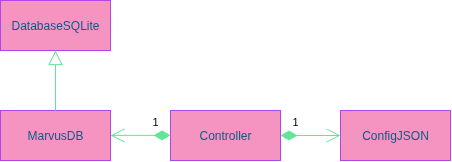

The diagram above was exported from draw.io. Its source (the exported page's mxGraphModel, read from the mxfile embedded in the PNG):
<mxGraphModel dx="487" dy="436" grid="1" gridSize="10" guides="1" tooltips="1" connect="1" arrows="1" fold="1" page="1" pageScale="1" pageWidth="827" pageHeight="1169" math="0" shadow="0">
  <root>
    <mxCell id="0" />
    <mxCell id="1" parent="0" />
    <mxCell id="0XEgB48cdvtT47qz5Zr2-1" value="Controller" style="html=1;whiteSpace=wrap;labelBackgroundColor=none;fillColor=#F694C1;strokeColor=#AF45ED;fontColor=#095C86;" parent="1" vertex="1">
      <mxGeometry x="380" y="160" width="110" height="50" as="geometry" />
    </mxCell>
    <mxCell id="0XEgB48cdvtT47qz5Zr2-2" value="DatabaseSQLite" style="html=1;whiteSpace=wrap;strokeColor=#AF45ED;fontColor=#095C86;fillColor=#F694C1;labelBackgroundColor=none;" parent="1" vertex="1">
      <mxGeometry x="210" y="50" width="110" height="50" as="geometry" />
    </mxCell>
    <mxCell id="0XEgB48cdvtT47qz5Zr2-3" value="MarvusDB" style="html=1;whiteSpace=wrap;strokeColor=#AF45ED;fontColor=#095C86;fillColor=#F694C1;labelBackgroundColor=none;" parent="1" vertex="1">
      <mxGeometry x="210" y="160" width="110" height="50" as="geometry" />
    </mxCell>
    <mxCell id="0XEgB48cdvtT47qz5Zr2-5" value="ConfigJSON" style="html=1;whiteSpace=wrap;labelBackgroundColor=none;fillColor=#F694C1;strokeColor=#AF45ED;fontColor=#095C86;" parent="1" vertex="1">
      <mxGeometry x="550" y="160" width="110" height="50" as="geometry" />
    </mxCell>
    <mxCell id="0XEgB48cdvtT47qz5Zr2-6" value="" style="endArrow=block;endFill=0;endSize=12;html=1;rounded=0;strokeColor=#60E696;fontColor=default;fillColor=#F694C1;exitX=0.5;exitY=0;exitDx=0;exitDy=0;entryX=0.5;entryY=1;entryDx=0;entryDy=0;labelBackgroundColor=none;" parent="1" source="0XEgB48cdvtT47qz5Zr2-3" target="0XEgB48cdvtT47qz5Zr2-2" edge="1">
      <mxGeometry width="160" relative="1" as="geometry">
        <mxPoint x="350" y="180" as="sourcePoint" />
        <mxPoint x="510" y="180" as="targetPoint" />
      </mxGeometry>
    </mxCell>
    <mxCell id="0XEgB48cdvtT47qz5Zr2-8" value="1" style="endArrow=open;html=1;endSize=12;startArrow=diamondThin;startSize=14;startFill=1;edgeStyle=orthogonalEdgeStyle;align=left;verticalAlign=bottom;rounded=0;strokeColor=#60E696;fontColor=default;fillColor=#F694C1;entryX=1;entryY=0.4;entryDx=0;entryDy=0;entryPerimeter=0;labelBackgroundColor=none;" parent="1" edge="1">
      <mxGeometry x="-0.3333" y="-5" relative="1" as="geometry">
        <mxPoint as="offset" />
        <mxPoint x="380" y="184.9" as="sourcePoint" />
        <mxPoint x="320" y="184.9" as="targetPoint" />
      </mxGeometry>
    </mxCell>
    <mxCell id="0XEgB48cdvtT47qz5Zr2-9" value="1" style="endArrow=open;html=1;endSize=12;startArrow=diamondThin;startSize=14;startFill=1;edgeStyle=orthogonalEdgeStyle;align=left;verticalAlign=bottom;rounded=0;strokeColor=#60E696;fontColor=default;fillColor=#F694C1;entryX=0;entryY=0.5;entryDx=0;entryDy=0;exitX=1;exitY=0.5;exitDx=0;exitDy=0;labelBackgroundColor=none;" parent="1" source="0XEgB48cdvtT47qz5Zr2-1" target="0XEgB48cdvtT47qz5Zr2-5" edge="1">
      <mxGeometry x="-0.6667" y="5" relative="1" as="geometry">
        <mxPoint as="offset" />
        <mxPoint x="550" y="230" as="sourcePoint" />
        <mxPoint x="490" y="184.8" as="targetPoint" />
      </mxGeometry>
    </mxCell>
  </root>
</mxGraphModel>